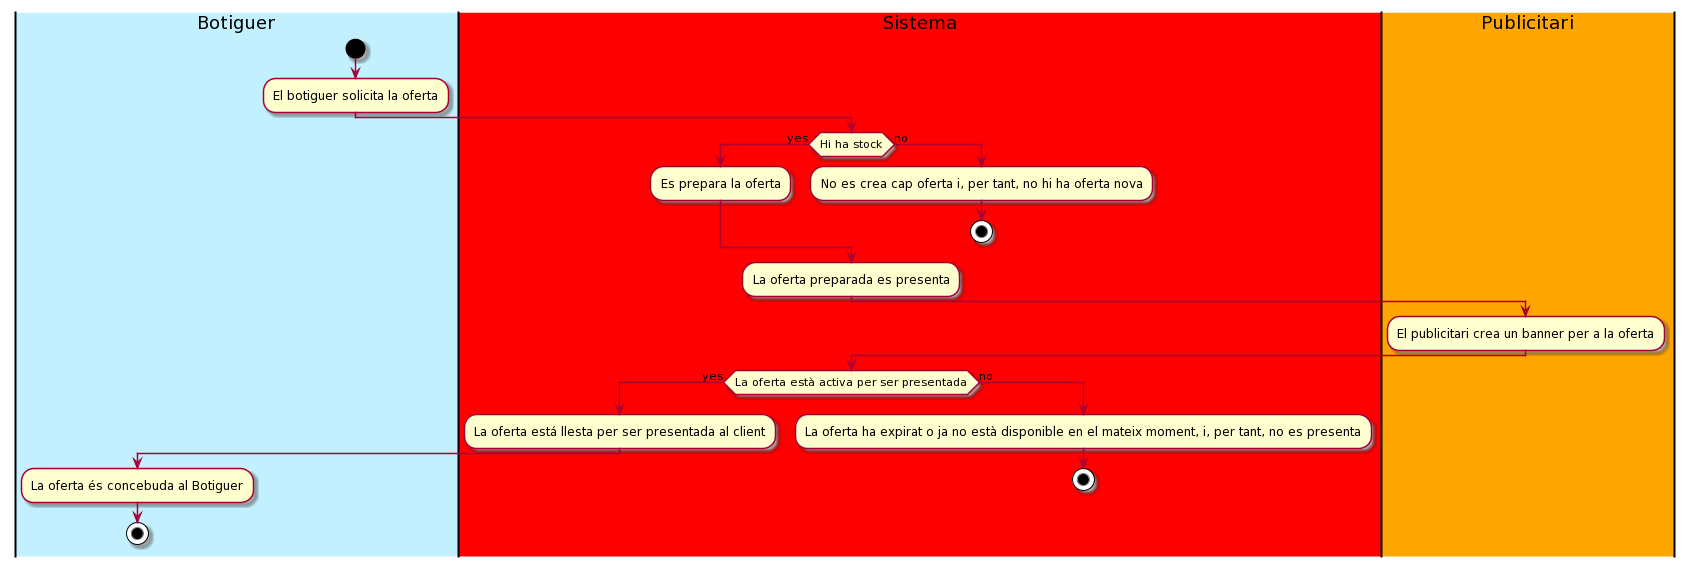

The diagram above was rendered by PlantUML. Its source (embedded in the PNG):
@startuml
'PREPARACIO OFERTA'
|#Application|Botiguer|
start
:El botiguer solicita la oferta;
|#Red|Sistema|
if(Hi ha stock) then (yes)
  :Es prepara la oferta;
else (no)
  :No es crea cap oferta i, per tant, no hi ha oferta nova;
stop
endif
:La oferta preparada es presenta;
|#Orange|Publicitari|
:El publicitari crea un banner per a la oferta;
|Sistema|
if(La oferta està activa per ser presentada) then (yes)
  :La oferta está llesta per ser presentada al client;
  |Botiguer|
  :La oferta és concebuda al Botiguer;
stop
else (no)
  |Sistema|
  :La oferta ha expirat o ja no està disponible en el mateix moment, i, per tant, no es presenta;
stop
endif
@enduml